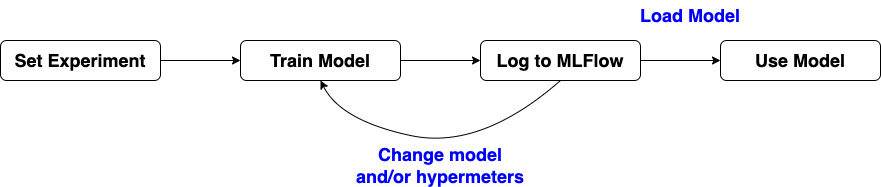

The diagram above was exported from draw.io. Its source (the exported page's mxGraphModel, read from the mxfile embedded in the PNG):
<mxGraphModel dx="954" dy="511" grid="1" gridSize="10" guides="1" tooltips="1" connect="1" arrows="1" fold="1" page="1" pageScale="1" pageWidth="850" pageHeight="1100" math="0" shadow="0">
  <root>
    <mxCell id="0" />
    <mxCell id="1" parent="0" />
    <mxCell id="JP-F50gWdjFYlV11SVXz-4" style="edgeStyle=orthogonalEdgeStyle;rounded=0;orthogonalLoop=1;jettySize=auto;html=1;entryX=0;entryY=0.5;entryDx=0;entryDy=0;" edge="1" parent="1" source="JP-F50gWdjFYlV11SVXz-1" target="JP-F50gWdjFYlV11SVXz-2">
      <mxGeometry relative="1" as="geometry" />
    </mxCell>
    <mxCell id="JP-F50gWdjFYlV11SVXz-1" value="&lt;font style=&quot;font-size: 18px;&quot;&gt;&lt;b&gt;Set Experiment&lt;/b&gt;&lt;/font&gt;" style="rounded=1;whiteSpace=wrap;html=1;" vertex="1" parent="1">
      <mxGeometry x="160" y="160" width="160" height="40" as="geometry" />
    </mxCell>
    <mxCell id="JP-F50gWdjFYlV11SVXz-5" style="edgeStyle=orthogonalEdgeStyle;rounded=0;orthogonalLoop=1;jettySize=auto;html=1;entryX=0;entryY=0.5;entryDx=0;entryDy=0;" edge="1" parent="1" source="JP-F50gWdjFYlV11SVXz-2" target="JP-F50gWdjFYlV11SVXz-3">
      <mxGeometry relative="1" as="geometry" />
    </mxCell>
    <mxCell id="JP-F50gWdjFYlV11SVXz-2" value="&lt;font style=&quot;font-size: 18px;&quot;&gt;&lt;b&gt;Train Model&lt;/b&gt;&lt;/font&gt;" style="rounded=1;whiteSpace=wrap;html=1;" vertex="1" parent="1">
      <mxGeometry x="400" y="160" width="160" height="40" as="geometry" />
    </mxCell>
    <mxCell id="JP-F50gWdjFYlV11SVXz-9" style="edgeStyle=orthogonalEdgeStyle;rounded=0;orthogonalLoop=1;jettySize=auto;html=1;entryX=0;entryY=0.5;entryDx=0;entryDy=0;" edge="1" parent="1" source="JP-F50gWdjFYlV11SVXz-3" target="JP-F50gWdjFYlV11SVXz-8">
      <mxGeometry relative="1" as="geometry" />
    </mxCell>
    <mxCell id="JP-F50gWdjFYlV11SVXz-3" value="&lt;span style=&quot;font-size: 18px;&quot;&gt;&lt;b&gt;Log to MLFlow&lt;/b&gt;&lt;/span&gt;" style="rounded=1;whiteSpace=wrap;html=1;" vertex="1" parent="1">
      <mxGeometry x="640" y="160" width="160" height="40" as="geometry" />
    </mxCell>
    <mxCell id="JP-F50gWdjFYlV11SVXz-6" value="" style="curved=1;endArrow=classic;html=1;rounded=0;exitX=0.5;exitY=1;exitDx=0;exitDy=0;entryX=0.5;entryY=1;entryDx=0;entryDy=0;" edge="1" parent="1" source="JP-F50gWdjFYlV11SVXz-3" target="JP-F50gWdjFYlV11SVXz-2">
      <mxGeometry width="50" height="50" relative="1" as="geometry">
        <mxPoint x="470" y="290" as="sourcePoint" />
        <mxPoint x="520" y="240" as="targetPoint" />
        <Array as="points">
          <mxPoint x="640" y="270" />
          <mxPoint x="500" y="240" />
        </Array>
      </mxGeometry>
    </mxCell>
    <mxCell id="JP-F50gWdjFYlV11SVXz-7" value="&lt;font color=&quot;#0000ff&quot; style=&quot;font-size: 18px;&quot;&gt;&lt;b&gt;Change model and/or hypermeters&lt;/b&gt;&lt;/font&gt;" style="text;html=1;strokeColor=none;fillColor=none;align=center;verticalAlign=middle;whiteSpace=wrap;rounded=0;" vertex="1" parent="1">
      <mxGeometry x="510" y="270" width="180" height="30" as="geometry" />
    </mxCell>
    <mxCell id="JP-F50gWdjFYlV11SVXz-8" value="&lt;span style=&quot;font-size: 18px;&quot;&gt;&lt;b&gt;Use Model&lt;/b&gt;&lt;/span&gt;" style="rounded=1;whiteSpace=wrap;html=1;" vertex="1" parent="1">
      <mxGeometry x="880" y="160" width="160" height="40" as="geometry" />
    </mxCell>
    <mxCell id="JP-F50gWdjFYlV11SVXz-10" value="&lt;font color=&quot;#0000ff&quot; style=&quot;font-size: 18px;&quot;&gt;&lt;b&gt;Load Model&lt;/b&gt;&lt;/font&gt;" style="text;html=1;strokeColor=none;fillColor=none;align=center;verticalAlign=middle;whiteSpace=wrap;rounded=0;" vertex="1" parent="1">
      <mxGeometry x="760" y="120" width="180" height="30" as="geometry" />
    </mxCell>
  </root>
</mxGraphModel>